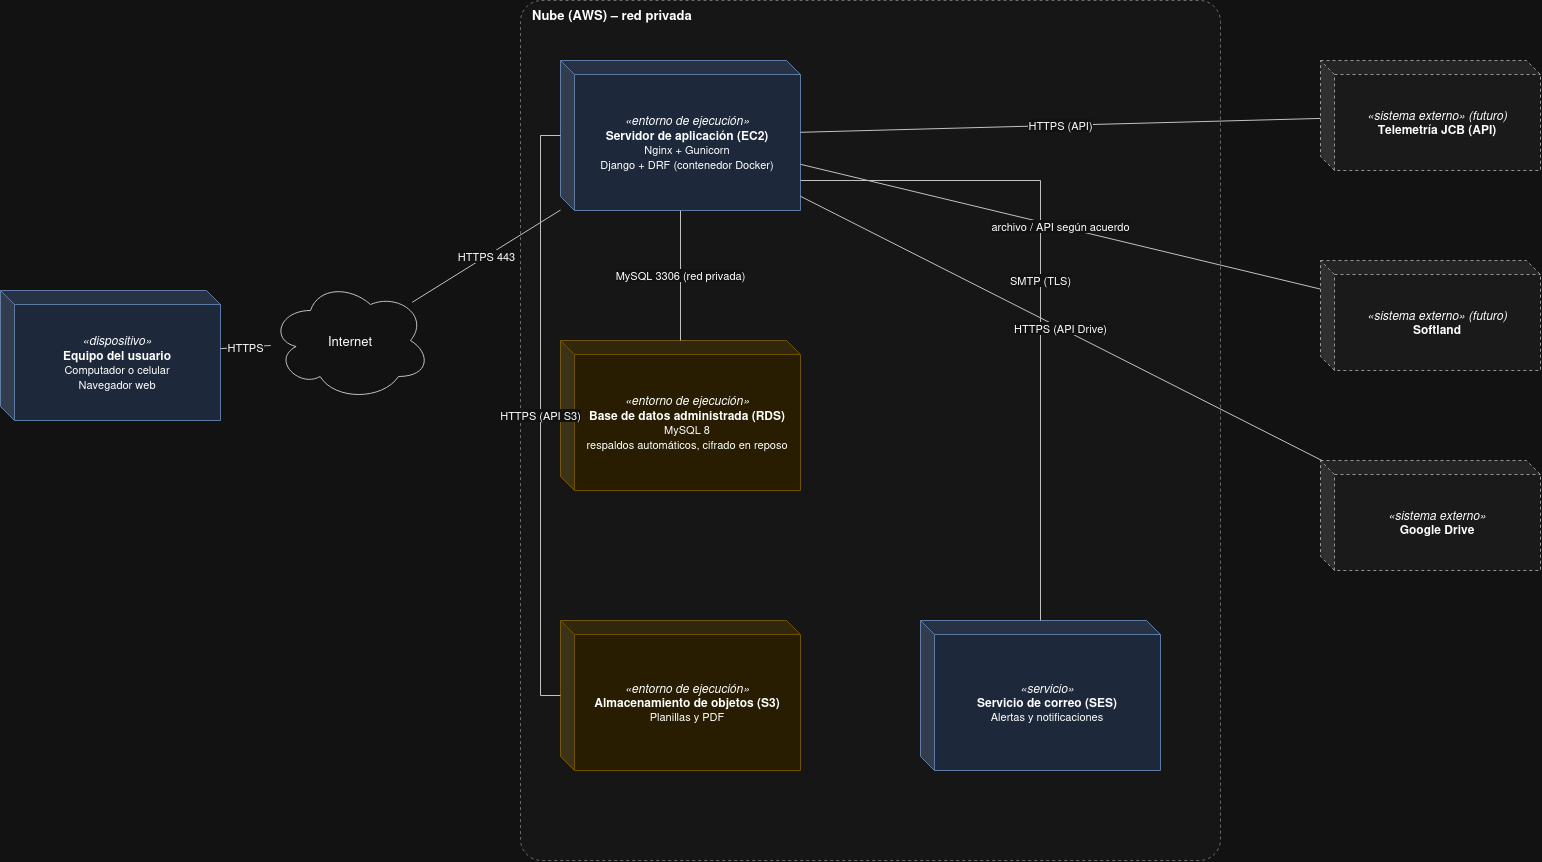

The diagram above was exported from draw.io. Its source (the exported page's mxGraphModel, read from the mxfile embedded in the PNG):
<mxGraphModel dx="1659" dy="841" grid="1" gridSize="10" guides="1" tooltips="1" connect="1" arrows="1" fold="1" page="0" pageScale="1" pageWidth="1700" pageHeight="1000" math="0" shadow="0">
  <root>
    <mxCell id="0" />
    <mxCell id="1" parent="0" />
    <mxCell id="6_cloud" parent="1" style="rounded=1;whiteSpace=wrap;html=1;fillColor=#fafafa;strokeColor=#999999;verticalAlign=top;fontStyle=1;align=left;spacingLeft=10;dashed=1;fontSize=13;arcSize=3;" value="Nube (AWS) – red privada" vertex="1">
      <mxGeometry height="860" width="700" x="560" y="40" as="geometry" />
    </mxCell>
    <mxCell id="6_usr" parent="1" style="shape=cube;whiteSpace=wrap;html=1;boundedLbl=1;backgroundOutline=1;darkOpacity=0.05;darkOpacity2=0.1;size=14;fillColor=#dae8fc;strokeColor=#6c8ebf;fontSize=12;" value="&lt;i&gt;«dispositivo»&lt;/i&gt;&lt;br&gt;&lt;b&gt;Equipo del usuario&lt;/b&gt;&lt;br&gt;&lt;span style=&quot;font-size:11px&quot;&gt;Computador o celular&lt;br&gt;Navegador web&lt;/span&gt;" vertex="1">
      <mxGeometry height="130" width="220" x="40" y="330" as="geometry" />
    </mxCell>
    <mxCell id="6_app" parent="1" style="shape=cube;whiteSpace=wrap;html=1;boundedLbl=1;backgroundOutline=1;darkOpacity=0.05;darkOpacity2=0.1;size=14;fillColor=#dae8fc;strokeColor=#6c8ebf;fontSize=12;" value="&lt;i&gt;«entorno de ejecución»&lt;/i&gt;&lt;br&gt;&lt;b&gt;Servidor de aplicación (EC2)&lt;/b&gt;&lt;br&gt;&lt;span style=&quot;font-size:11px&quot;&gt;Nginx + Gunicorn&lt;br&gt;Django + DRF (contenedor Docker)&lt;/span&gt;" vertex="1">
      <mxGeometry height="150" width="240" x="600" y="100" as="geometry" />
    </mxCell>
    <mxCell id="6_db" parent="1" style="shape=cube;whiteSpace=wrap;html=1;boundedLbl=1;backgroundOutline=1;darkOpacity=0.05;darkOpacity2=0.1;size=14;fillColor=#fff2cc;strokeColor=#d6b656;fontSize=12;" value="&lt;i&gt;«entorno de ejecución»&lt;/i&gt;&lt;br&gt;&lt;b&gt;Base de datos administrada (RDS)&lt;/b&gt;&lt;br&gt;&lt;span style=&quot;font-size:11px&quot;&gt;MySQL 8&lt;br&gt;respaldos automáticos, cifrado en reposo&lt;/span&gt;" vertex="1">
      <mxGeometry height="150" width="240" x="600" y="380" as="geometry" />
    </mxCell>
    <mxCell id="6_s3" parent="1" style="shape=cube;whiteSpace=wrap;html=1;boundedLbl=1;backgroundOutline=1;darkOpacity=0.05;darkOpacity2=0.1;size=14;fillColor=#fff2cc;strokeColor=#d6b656;fontSize=12;" value="&lt;i&gt;«entorno de ejecución»&lt;/i&gt;&lt;br&gt;&lt;b&gt;Almacenamiento de objetos (S3)&lt;/b&gt;&lt;br&gt;&lt;span style=&quot;font-size:11px&quot;&gt;Planillas y PDF&lt;/span&gt;" vertex="1">
      <mxGeometry height="150" width="240" x="600" y="660" as="geometry" />
    </mxCell>
    <mxCell id="6_mail" parent="1" style="shape=cube;whiteSpace=wrap;html=1;boundedLbl=1;backgroundOutline=1;darkOpacity=0.05;darkOpacity2=0.1;size=14;fillColor=#dae8fc;strokeColor=#6c8ebf;fontSize=12;" value="&lt;i&gt;«servicio»&lt;/i&gt;&lt;br&gt;&lt;b&gt;Servicio de correo (SES)&lt;/b&gt;&lt;br&gt;&lt;span style=&quot;font-size:11px&quot;&gt;Alertas y notificaciones&lt;/span&gt;" vertex="1">
      <mxGeometry height="150" width="240" x="960" y="660" as="geometry" />
    </mxCell>
    <mxCell id="6_jcb" parent="1" style="shape=cube;whiteSpace=wrap;html=1;boundedLbl=1;backgroundOutline=1;darkOpacity=0.05;darkOpacity2=0.1;size=14;fillColor=#f5f5f5;strokeColor=#666666;fontSize=12;dashed=1;" value="&lt;i&gt;«sistema externo» (futuro)&lt;/i&gt;&lt;br&gt;&lt;b&gt;Telemetría JCB (API)&lt;/b&gt;&lt;br&gt;&lt;span style=&quot;font-size:11px&quot;&gt;&lt;/span&gt;" vertex="1">
      <mxGeometry height="110" width="220" x="1360" y="100" as="geometry" />
    </mxCell>
    <mxCell id="6_sof" parent="1" style="shape=cube;whiteSpace=wrap;html=1;boundedLbl=1;backgroundOutline=1;darkOpacity=0.05;darkOpacity2=0.1;size=14;fillColor=#f5f5f5;strokeColor=#666666;fontSize=12;dashed=1;" value="&lt;i&gt;«sistema externo» (futuro)&lt;/i&gt;&lt;br&gt;&lt;b&gt;Softland&lt;/b&gt;&lt;br&gt;&lt;span style=&quot;font-size:11px&quot;&gt;&lt;/span&gt;" vertex="1">
      <mxGeometry height="110" width="220" x="1360" y="300" as="geometry" />
    </mxCell>
    <mxCell id="6_gdr" parent="1" style="shape=cube;whiteSpace=wrap;html=1;boundedLbl=1;backgroundOutline=1;darkOpacity=0.05;darkOpacity2=0.1;size=14;fillColor=#f5f5f5;strokeColor=#666666;fontSize=12;dashed=1;" value="&lt;i&gt;«sistema externo»&lt;/i&gt;&lt;br&gt;&lt;b&gt;Google Drive&lt;/b&gt;&lt;br&gt;&lt;span style=&quot;font-size:11px&quot;&gt;&lt;/span&gt;" vertex="1">
      <mxGeometry height="110" width="220" x="1360" y="500" as="geometry" />
    </mxCell>
    <mxCell id="6_net" parent="1" style="ellipse;shape=cloud;whiteSpace=wrap;html=1;fillColor=#ffffff;strokeColor=#333333;fontSize=13;" value="Internet" vertex="1">
      <mxGeometry height="120" width="160" x="310" y="320" as="geometry" />
    </mxCell>
    <mxCell id="6_1" edge="1" parent="1" source="6_usr" style="endArrow=none;html=1;rounded=0;strokeColor=#333333;fontSize=11;labelBackgroundColor=#ffffff;" target="6_net" value="HTTPS">
      <mxGeometry relative="1" as="geometry" />
    </mxCell>
    <mxCell id="6_2" edge="1" parent="1" source="6_net" style="endArrow=none;html=1;rounded=0;strokeColor=#333333;fontSize=11;labelBackgroundColor=#ffffff;" target="6_app" value="HTTPS 443">
      <mxGeometry relative="1" as="geometry" />
    </mxCell>
    <mxCell id="6_3" edge="1" parent="1" source="6_app" style="endArrow=none;html=1;rounded=0;strokeColor=#333333;fontSize=11;labelBackgroundColor=#ffffff;" target="6_db" value="MySQL 3306 (red privada)">
      <mxGeometry relative="1" as="geometry" />
    </mxCell>
    <mxCell id="6_4" edge="1" parent="1" source="6_app" style="endArrow=none;html=1;rounded=0;strokeColor=#333333;fontSize=11;labelBackgroundColor=#ffffff;edgeStyle=orthogonalEdgeStyle;exitX=0;exitY=0.5;entryX=0;entryY=0.5;" target="6_s3" value="HTTPS (API S3)">
      <mxGeometry relative="1" as="geometry">
        <Array as="points">
          <mxPoint x="580" y="175" />
          <mxPoint x="580" y="735" />
        </Array>
      </mxGeometry>
    </mxCell>
    <mxCell id="6_5" edge="1" parent="1" source="6_app" style="endArrow=none;html=1;rounded=0;strokeColor=#333333;fontSize=11;labelBackgroundColor=#ffffff;edgeStyle=orthogonalEdgeStyle;exitX=1;exitY=0.8;entryX=0.5;entryY=0;" target="6_mail" value="SMTP (TLS)">
      <mxGeometry relative="1" as="geometry">
        <Array as="points">
          <mxPoint x="1080" y="220" />
        </Array>
      </mxGeometry>
    </mxCell>
    <mxCell id="6_6" edge="1" parent="1" source="6_app" style="endArrow=none;html=1;rounded=0;strokeColor=#333333;fontSize=11;labelBackgroundColor=#ffffff;" target="6_jcb" value="HTTPS (API)">
      <mxGeometry relative="1" as="geometry" />
    </mxCell>
    <mxCell id="6_7" edge="1" parent="1" source="6_app" style="endArrow=none;html=1;rounded=0;strokeColor=#333333;fontSize=11;labelBackgroundColor=#ffffff;" target="6_sof" value="archivo / API según acuerdo">
      <mxGeometry relative="1" as="geometry" />
    </mxCell>
    <mxCell id="6_8" edge="1" parent="1" source="6_app" style="endArrow=none;html=1;rounded=0;strokeColor=#333333;fontSize=11;labelBackgroundColor=#ffffff;" target="6_gdr" value="HTTPS (API Drive)">
      <mxGeometry relative="1" as="geometry" />
    </mxCell>
  </root>
</mxGraphModel>